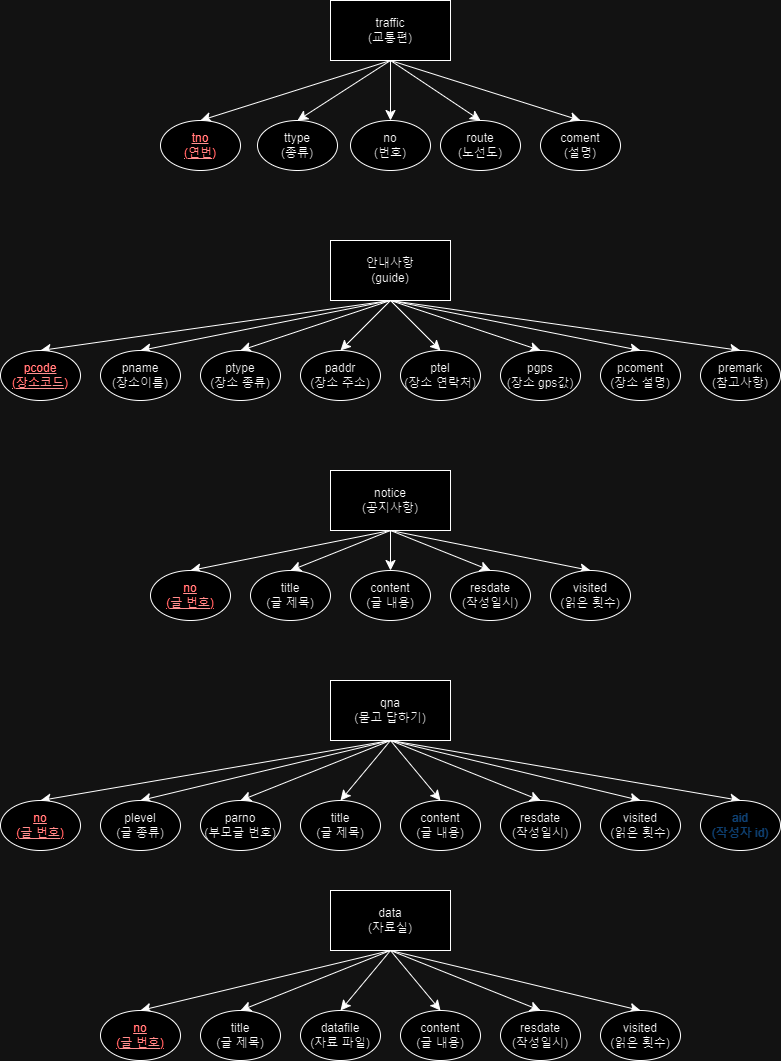

The diagram above was exported from draw.io. Its source (the exported page's mxGraphModel, read from the mxfile embedded in the PNG):
<mxGraphModel dx="1434" dy="830" grid="1" gridSize="10" guides="1" tooltips="1" connect="1" arrows="1" fold="1" page="1" pageScale="1" pageWidth="827" pageHeight="1169" math="0" shadow="0">
  <root>
    <mxCell id="0" />
    <mxCell id="1" parent="0" />
    <mxCell id="3YHKIk54glQ2s1RMrXVU-10" style="edgeStyle=none;curved=1;rounded=0;orthogonalLoop=1;jettySize=auto;html=1;exitX=0.5;exitY=1;exitDx=0;exitDy=0;entryX=0.5;entryY=0;entryDx=0;entryDy=0;fontSize=12;startSize=8;endSize=8;" parent="1" source="3YHKIk54glQ2s1RMrXVU-18" target="3YHKIk54glQ2s1RMrXVU-19" edge="1">
      <mxGeometry relative="1" as="geometry" />
    </mxCell>
    <mxCell id="3YHKIk54glQ2s1RMrXVU-11" style="edgeStyle=none;curved=1;rounded=0;orthogonalLoop=1;jettySize=auto;html=1;exitX=0.5;exitY=1;exitDx=0;exitDy=0;entryX=0.5;entryY=0;entryDx=0;entryDy=0;fontSize=12;startSize=8;endSize=8;" parent="1" source="3YHKIk54glQ2s1RMrXVU-18" target="3YHKIk54glQ2s1RMrXVU-20" edge="1">
      <mxGeometry relative="1" as="geometry" />
    </mxCell>
    <mxCell id="3YHKIk54glQ2s1RMrXVU-12" style="edgeStyle=none;curved=1;rounded=0;orthogonalLoop=1;jettySize=auto;html=1;exitX=0.5;exitY=1;exitDx=0;exitDy=0;entryX=0.5;entryY=0;entryDx=0;entryDy=0;fontSize=12;startSize=8;endSize=8;" parent="1" source="3YHKIk54glQ2s1RMrXVU-18" target="3YHKIk54glQ2s1RMrXVU-21" edge="1">
      <mxGeometry relative="1" as="geometry" />
    </mxCell>
    <mxCell id="3YHKIk54glQ2s1RMrXVU-13" style="edgeStyle=none;curved=1;rounded=0;orthogonalLoop=1;jettySize=auto;html=1;exitX=0.5;exitY=1;exitDx=0;exitDy=0;entryX=0.5;entryY=0;entryDx=0;entryDy=0;fontSize=12;startSize=8;endSize=8;" parent="1" source="3YHKIk54glQ2s1RMrXVU-18" target="3YHKIk54glQ2s1RMrXVU-22" edge="1">
      <mxGeometry relative="1" as="geometry" />
    </mxCell>
    <mxCell id="3YHKIk54glQ2s1RMrXVU-14" style="edgeStyle=none;curved=1;rounded=0;orthogonalLoop=1;jettySize=auto;html=1;exitX=0.5;exitY=1;exitDx=0;exitDy=0;entryX=0.5;entryY=0;entryDx=0;entryDy=0;fontSize=12;startSize=8;endSize=8;" parent="1" source="3YHKIk54glQ2s1RMrXVU-18" target="3YHKIk54glQ2s1RMrXVU-23" edge="1">
      <mxGeometry relative="1" as="geometry" />
    </mxCell>
    <mxCell id="3YHKIk54glQ2s1RMrXVU-15" style="edgeStyle=none;curved=1;rounded=0;orthogonalLoop=1;jettySize=auto;html=1;exitX=0.5;exitY=1;exitDx=0;exitDy=0;entryX=0.5;entryY=0;entryDx=0;entryDy=0;fontSize=12;startSize=8;endSize=8;" parent="1" source="3YHKIk54glQ2s1RMrXVU-18" target="3YHKIk54glQ2s1RMrXVU-24" edge="1">
      <mxGeometry relative="1" as="geometry" />
    </mxCell>
    <mxCell id="3YHKIk54glQ2s1RMrXVU-16" style="edgeStyle=none;curved=1;rounded=0;orthogonalLoop=1;jettySize=auto;html=1;exitX=0.5;exitY=1;exitDx=0;exitDy=0;entryX=0.5;entryY=0;entryDx=0;entryDy=0;fontSize=12;startSize=8;endSize=8;" parent="1" source="3YHKIk54glQ2s1RMrXVU-18" target="3YHKIk54glQ2s1RMrXVU-25" edge="1">
      <mxGeometry relative="1" as="geometry" />
    </mxCell>
    <mxCell id="3YHKIk54glQ2s1RMrXVU-17" style="edgeStyle=none;curved=1;rounded=0;orthogonalLoop=1;jettySize=auto;html=1;exitX=0.5;exitY=1;exitDx=0;exitDy=0;entryX=0.5;entryY=0;entryDx=0;entryDy=0;fontSize=12;startSize=8;endSize=8;" parent="1" source="3YHKIk54glQ2s1RMrXVU-18" target="3YHKIk54glQ2s1RMrXVU-26" edge="1">
      <mxGeometry relative="1" as="geometry" />
    </mxCell>
    <mxCell id="3YHKIk54glQ2s1RMrXVU-18" value="안내사항&lt;br&gt;(guide)" style="rounded=0;whiteSpace=wrap;html=1;" parent="1" vertex="1">
      <mxGeometry x="340" y="300" width="120" height="60" as="geometry" />
    </mxCell>
    <mxCell id="3YHKIk54glQ2s1RMrXVU-19" value="&lt;font color=&quot;#ff0000&quot;&gt;&lt;u&gt;pcode&lt;br&gt;(장소코드)&lt;/u&gt;&lt;/font&gt;" style="ellipse;whiteSpace=wrap;html=1;" parent="1" vertex="1">
      <mxGeometry x="10" y="410" width="80" height="50" as="geometry" />
    </mxCell>
    <mxCell id="3YHKIk54glQ2s1RMrXVU-20" value="pname&lt;div&gt;(장소이름)&lt;/div&gt;" style="ellipse;whiteSpace=wrap;html=1;" parent="1" vertex="1">
      <mxGeometry x="110" y="410" width="80" height="50" as="geometry" />
    </mxCell>
    <mxCell id="3YHKIk54glQ2s1RMrXVU-21" value="ptype&lt;br&gt;(장소 종류)" style="ellipse;whiteSpace=wrap;html=1;" parent="1" vertex="1">
      <mxGeometry x="210" y="410" width="80" height="50" as="geometry" />
    </mxCell>
    <mxCell id="3YHKIk54glQ2s1RMrXVU-22" value="paddr&lt;div&gt;(장소 주소)&lt;/div&gt;" style="ellipse;whiteSpace=wrap;html=1;" parent="1" vertex="1">
      <mxGeometry x="310" y="410" width="80" height="50" as="geometry" />
    </mxCell>
    <mxCell id="3YHKIk54glQ2s1RMrXVU-23" value="ptel&lt;div&gt;(장소 연락처)&lt;/div&gt;" style="ellipse;whiteSpace=wrap;html=1;" parent="1" vertex="1">
      <mxGeometry x="410" y="410" width="80" height="50" as="geometry" />
    </mxCell>
    <mxCell id="3YHKIk54glQ2s1RMrXVU-24" value="pgps&lt;div&gt;(장소 gps값)&lt;/div&gt;" style="ellipse;whiteSpace=wrap;html=1;" parent="1" vertex="1">
      <mxGeometry x="510" y="410" width="80" height="50" as="geometry" />
    </mxCell>
    <mxCell id="3YHKIk54glQ2s1RMrXVU-25" value="pcoment&lt;div&gt;(장소 설명)&lt;/div&gt;" style="ellipse;whiteSpace=wrap;html=1;" parent="1" vertex="1">
      <mxGeometry x="610" y="410" width="80" height="50" as="geometry" />
    </mxCell>
    <mxCell id="3YHKIk54glQ2s1RMrXVU-26" value="premark&lt;div&gt;(참고사항)&lt;/div&gt;" style="ellipse;whiteSpace=wrap;html=1;" parent="1" vertex="1">
      <mxGeometry x="710" y="410" width="80" height="50" as="geometry" />
    </mxCell>
    <mxCell id="3YHKIk54glQ2s1RMrXVU-27" style="edgeStyle=none;curved=1;rounded=0;orthogonalLoop=1;jettySize=auto;html=1;exitX=0.5;exitY=1;exitDx=0;exitDy=0;entryX=0.5;entryY=0;entryDx=0;entryDy=0;fontSize=12;startSize=8;endSize=8;" parent="1" source="3YHKIk54glQ2s1RMrXVU-32" target="3YHKIk54glQ2s1RMrXVU-33" edge="1">
      <mxGeometry relative="1" as="geometry" />
    </mxCell>
    <mxCell id="3YHKIk54glQ2s1RMrXVU-28" style="edgeStyle=none;curved=1;rounded=0;orthogonalLoop=1;jettySize=auto;html=1;exitX=0.5;exitY=1;exitDx=0;exitDy=0;entryX=0.5;entryY=0;entryDx=0;entryDy=0;fontSize=12;startSize=8;endSize=8;" parent="1" source="3YHKIk54glQ2s1RMrXVU-32" target="3YHKIk54glQ2s1RMrXVU-34" edge="1">
      <mxGeometry relative="1" as="geometry" />
    </mxCell>
    <mxCell id="3YHKIk54glQ2s1RMrXVU-29" style="edgeStyle=none;curved=1;rounded=0;orthogonalLoop=1;jettySize=auto;html=1;exitX=0.5;exitY=1;exitDx=0;exitDy=0;entryX=0.5;entryY=0;entryDx=0;entryDy=0;fontSize=12;startSize=8;endSize=8;" parent="1" source="3YHKIk54glQ2s1RMrXVU-32" target="3YHKIk54glQ2s1RMrXVU-35" edge="1">
      <mxGeometry relative="1" as="geometry" />
    </mxCell>
    <mxCell id="3YHKIk54glQ2s1RMrXVU-30" style="edgeStyle=none;curved=1;rounded=0;orthogonalLoop=1;jettySize=auto;html=1;exitX=0.5;exitY=1;exitDx=0;exitDy=0;entryX=0.5;entryY=0;entryDx=0;entryDy=0;fontSize=12;startSize=8;endSize=8;" parent="1" source="3YHKIk54glQ2s1RMrXVU-32" target="3YHKIk54glQ2s1RMrXVU-36" edge="1">
      <mxGeometry relative="1" as="geometry" />
    </mxCell>
    <mxCell id="3YHKIk54glQ2s1RMrXVU-31" style="edgeStyle=none;curved=1;rounded=0;orthogonalLoop=1;jettySize=auto;html=1;exitX=0.5;exitY=1;exitDx=0;exitDy=0;entryX=0.5;entryY=0;entryDx=0;entryDy=0;fontSize=12;startSize=8;endSize=8;" parent="1" source="3YHKIk54glQ2s1RMrXVU-32" target="3YHKIk54glQ2s1RMrXVU-37" edge="1">
      <mxGeometry relative="1" as="geometry" />
    </mxCell>
    <mxCell id="3YHKIk54glQ2s1RMrXVU-32" value="notice&lt;div&gt;(공지사항)&lt;/div&gt;" style="rounded=0;whiteSpace=wrap;html=1;" parent="1" vertex="1">
      <mxGeometry x="340" y="530" width="120" height="60" as="geometry" />
    </mxCell>
    <mxCell id="3YHKIk54glQ2s1RMrXVU-33" value="&lt;font color=&quot;#ff0000&quot;&gt;&lt;u&gt;no&lt;/u&gt;&lt;/font&gt;&lt;div&gt;&lt;font color=&quot;#ff0000&quot;&gt;&lt;u&gt;(글 번호)&lt;/u&gt;&lt;/font&gt;&lt;/div&gt;" style="ellipse;whiteSpace=wrap;html=1;" parent="1" vertex="1">
      <mxGeometry x="160" y="630" width="80" height="50" as="geometry" />
    </mxCell>
    <mxCell id="3YHKIk54glQ2s1RMrXVU-34" value="&lt;span style=&quot;background-color: initial;&quot;&gt;title&lt;/span&gt;&lt;div&gt;&lt;span style=&quot;background-color: initial;&quot;&gt;(글 제목)&lt;/span&gt;&lt;/div&gt;" style="ellipse;whiteSpace=wrap;html=1;" parent="1" vertex="1">
      <mxGeometry x="260" y="630" width="80" height="50" as="geometry" />
    </mxCell>
    <mxCell id="3YHKIk54glQ2s1RMrXVU-35" value="content&lt;br&gt;&lt;div&gt;&lt;span style=&quot;background-color: initial;&quot;&gt;(글 내용)&lt;/span&gt;&lt;/div&gt;" style="ellipse;whiteSpace=wrap;html=1;" parent="1" vertex="1">
      <mxGeometry x="360" y="630" width="80" height="50" as="geometry" />
    </mxCell>
    <mxCell id="3YHKIk54glQ2s1RMrXVU-36" value="resdate&lt;div&gt;(작성일시)&lt;/div&gt;" style="ellipse;whiteSpace=wrap;html=1;" parent="1" vertex="1">
      <mxGeometry x="460" y="630" width="80" height="50" as="geometry" />
    </mxCell>
    <mxCell id="3YHKIk54glQ2s1RMrXVU-37" value="&lt;div&gt;visited&lt;/div&gt;&lt;div&gt;(읽은 횟수)&lt;/div&gt;" style="ellipse;whiteSpace=wrap;html=1;" parent="1" vertex="1">
      <mxGeometry x="560" y="630" width="80" height="50" as="geometry" />
    </mxCell>
    <mxCell id="3YHKIk54glQ2s1RMrXVU-38" style="edgeStyle=none;curved=1;rounded=0;orthogonalLoop=1;jettySize=auto;html=1;exitX=0.5;exitY=1;exitDx=0;exitDy=0;entryX=0.5;entryY=0;entryDx=0;entryDy=0;fontSize=12;startSize=8;endSize=8;" parent="1" source="3YHKIk54glQ2s1RMrXVU-46" target="3YHKIk54glQ2s1RMrXVU-47" edge="1">
      <mxGeometry relative="1" as="geometry" />
    </mxCell>
    <mxCell id="3YHKIk54glQ2s1RMrXVU-39" style="edgeStyle=none;curved=1;rounded=0;orthogonalLoop=1;jettySize=auto;html=1;exitX=0.5;exitY=1;exitDx=0;exitDy=0;entryX=0.5;entryY=0;entryDx=0;entryDy=0;fontSize=12;startSize=8;endSize=8;" parent="1" source="3YHKIk54glQ2s1RMrXVU-46" target="3YHKIk54glQ2s1RMrXVU-49" edge="1">
      <mxGeometry relative="1" as="geometry" />
    </mxCell>
    <mxCell id="3YHKIk54glQ2s1RMrXVU-40" style="edgeStyle=none;curved=1;rounded=0;orthogonalLoop=1;jettySize=auto;html=1;exitX=0.5;exitY=1;exitDx=0;exitDy=0;entryX=0.5;entryY=0;entryDx=0;entryDy=0;fontSize=12;startSize=8;endSize=8;" parent="1" source="3YHKIk54glQ2s1RMrXVU-46" target="3YHKIk54glQ2s1RMrXVU-48" edge="1">
      <mxGeometry relative="1" as="geometry" />
    </mxCell>
    <mxCell id="3YHKIk54glQ2s1RMrXVU-41" style="edgeStyle=none;curved=1;rounded=0;orthogonalLoop=1;jettySize=auto;html=1;exitX=0.5;exitY=1;exitDx=0;exitDy=0;entryX=0.5;entryY=0;entryDx=0;entryDy=0;fontSize=12;startSize=8;endSize=8;" parent="1" source="3YHKIk54glQ2s1RMrXVU-46" target="3YHKIk54glQ2s1RMrXVU-50" edge="1">
      <mxGeometry relative="1" as="geometry" />
    </mxCell>
    <mxCell id="3YHKIk54glQ2s1RMrXVU-42" style="edgeStyle=none;curved=1;rounded=0;orthogonalLoop=1;jettySize=auto;html=1;exitX=0.5;exitY=1;exitDx=0;exitDy=0;entryX=0.5;entryY=0;entryDx=0;entryDy=0;fontSize=12;startSize=8;endSize=8;" parent="1" source="3YHKIk54glQ2s1RMrXVU-46" target="3YHKIk54glQ2s1RMrXVU-51" edge="1">
      <mxGeometry relative="1" as="geometry" />
    </mxCell>
    <mxCell id="3YHKIk54glQ2s1RMrXVU-43" style="edgeStyle=none;curved=1;rounded=0;orthogonalLoop=1;jettySize=auto;html=1;exitX=0.5;exitY=1;exitDx=0;exitDy=0;entryX=0.5;entryY=0;entryDx=0;entryDy=0;fontSize=12;startSize=8;endSize=8;" parent="1" source="3YHKIk54glQ2s1RMrXVU-46" target="3YHKIk54glQ2s1RMrXVU-52" edge="1">
      <mxGeometry relative="1" as="geometry" />
    </mxCell>
    <mxCell id="3YHKIk54glQ2s1RMrXVU-44" style="edgeStyle=none;curved=1;rounded=0;orthogonalLoop=1;jettySize=auto;html=1;exitX=0.5;exitY=1;exitDx=0;exitDy=0;entryX=0.5;entryY=0;entryDx=0;entryDy=0;fontSize=12;startSize=8;endSize=8;" parent="1" source="3YHKIk54glQ2s1RMrXVU-46" target="3YHKIk54glQ2s1RMrXVU-53" edge="1">
      <mxGeometry relative="1" as="geometry" />
    </mxCell>
    <mxCell id="3YHKIk54glQ2s1RMrXVU-45" style="edgeStyle=none;curved=1;rounded=0;orthogonalLoop=1;jettySize=auto;html=1;exitX=0.5;exitY=1;exitDx=0;exitDy=0;entryX=0.5;entryY=0;entryDx=0;entryDy=0;fontSize=12;startSize=8;endSize=8;" parent="1" source="3YHKIk54glQ2s1RMrXVU-46" target="3YHKIk54glQ2s1RMrXVU-54" edge="1">
      <mxGeometry relative="1" as="geometry" />
    </mxCell>
    <mxCell id="3YHKIk54glQ2s1RMrXVU-46" value="&lt;div&gt;qna&lt;/div&gt;&lt;div&gt;(묻고 답하기)&lt;/div&gt;" style="rounded=0;whiteSpace=wrap;html=1;" parent="1" vertex="1">
      <mxGeometry x="340" y="740" width="120" height="60" as="geometry" />
    </mxCell>
    <mxCell id="3YHKIk54glQ2s1RMrXVU-47" value="&lt;font color=&quot;#ff0000&quot;&gt;&lt;u&gt;no&lt;/u&gt;&lt;/font&gt;&lt;div&gt;&lt;font color=&quot;#ff0000&quot;&gt;&lt;u&gt;(글 번호)&lt;/u&gt;&lt;/font&gt;&lt;/div&gt;" style="ellipse;whiteSpace=wrap;html=1;" parent="1" vertex="1">
      <mxGeometry x="10" y="860" width="80" height="50" as="geometry" />
    </mxCell>
    <mxCell id="3YHKIk54glQ2s1RMrXVU-48" value="parno&lt;br&gt;&lt;div&gt;&lt;span style=&quot;background-color: initial;&quot;&gt;(부모글 번호)&lt;/span&gt;&lt;/div&gt;" style="ellipse;whiteSpace=wrap;html=1;" parent="1" vertex="1">
      <mxGeometry x="210" y="860" width="80" height="50" as="geometry" />
    </mxCell>
    <mxCell id="3YHKIk54glQ2s1RMrXVU-49" value="plevel&lt;br&gt;&lt;div&gt;&lt;span style=&quot;background-color: initial;&quot;&gt;(글 종류)&lt;/span&gt;&lt;/div&gt;" style="ellipse;whiteSpace=wrap;html=1;" parent="1" vertex="1">
      <mxGeometry x="110" y="860" width="80" height="50" as="geometry" />
    </mxCell>
    <mxCell id="3YHKIk54glQ2s1RMrXVU-50" value="&lt;div&gt;title&lt;/div&gt;&lt;div&gt;(글 제목)&lt;/div&gt;" style="ellipse;whiteSpace=wrap;html=1;" parent="1" vertex="1">
      <mxGeometry x="310" y="860" width="80" height="50" as="geometry" />
    </mxCell>
    <mxCell id="3YHKIk54glQ2s1RMrXVU-51" value="&lt;div&gt;content&lt;/div&gt;&lt;div&gt;(글 내용)&lt;/div&gt;" style="ellipse;whiteSpace=wrap;html=1;" parent="1" vertex="1">
      <mxGeometry x="410" y="860" width="80" height="50" as="geometry" />
    </mxCell>
    <mxCell id="3YHKIk54glQ2s1RMrXVU-52" value="resdate&lt;div&gt;(작성일시)&lt;/div&gt;" style="ellipse;whiteSpace=wrap;html=1;" parent="1" vertex="1">
      <mxGeometry x="510" y="860" width="80" height="50" as="geometry" />
    </mxCell>
    <mxCell id="3YHKIk54glQ2s1RMrXVU-53" value="&lt;div&gt;visited&lt;/div&gt;&lt;div&gt;(읽은 횟수)&lt;/div&gt;" style="ellipse;whiteSpace=wrap;html=1;" parent="1" vertex="1">
      <mxGeometry x="610" y="860" width="80" height="50" as="geometry" />
    </mxCell>
    <mxCell id="3YHKIk54glQ2s1RMrXVU-54" value="&lt;div&gt;&lt;font color=&quot;#99ccff&quot;&gt;aid&lt;/font&gt;&lt;/div&gt;&lt;div&gt;&lt;font color=&quot;#99ccff&quot;&gt;(작성자 id)&lt;/font&gt;&lt;/div&gt;" style="ellipse;whiteSpace=wrap;html=1;" parent="1" vertex="1">
      <mxGeometry x="710" y="860" width="80" height="50" as="geometry" />
    </mxCell>
    <mxCell id="3YHKIk54glQ2s1RMrXVU-55" style="edgeStyle=none;curved=1;rounded=0;orthogonalLoop=1;jettySize=auto;html=1;exitX=0.5;exitY=1;exitDx=0;exitDy=0;entryX=0.5;entryY=0;entryDx=0;entryDy=0;fontSize=12;startSize=8;endSize=8;" parent="1" source="3YHKIk54glQ2s1RMrXVU-61" target="3YHKIk54glQ2s1RMrXVU-62" edge="1">
      <mxGeometry relative="1" as="geometry" />
    </mxCell>
    <mxCell id="3YHKIk54glQ2s1RMrXVU-56" style="edgeStyle=none;curved=1;rounded=0;orthogonalLoop=1;jettySize=auto;html=1;exitX=0.5;exitY=1;exitDx=0;exitDy=0;entryX=0.5;entryY=0;entryDx=0;entryDy=0;fontSize=12;startSize=8;endSize=8;" parent="1" source="3YHKIk54glQ2s1RMrXVU-61" target="3YHKIk54glQ2s1RMrXVU-63" edge="1">
      <mxGeometry relative="1" as="geometry" />
    </mxCell>
    <mxCell id="3YHKIk54glQ2s1RMrXVU-57" style="edgeStyle=none;curved=1;rounded=0;orthogonalLoop=1;jettySize=auto;html=1;exitX=0.5;exitY=1;exitDx=0;exitDy=0;entryX=0.5;entryY=0;entryDx=0;entryDy=0;fontSize=12;startSize=8;endSize=8;" parent="1" source="3YHKIk54glQ2s1RMrXVU-61" target="3YHKIk54glQ2s1RMrXVU-64" edge="1">
      <mxGeometry relative="1" as="geometry" />
    </mxCell>
    <mxCell id="3YHKIk54glQ2s1RMrXVU-58" style="edgeStyle=none;curved=1;rounded=0;orthogonalLoop=1;jettySize=auto;html=1;exitX=0.5;exitY=1;exitDx=0;exitDy=0;entryX=0.5;entryY=0;entryDx=0;entryDy=0;fontSize=12;startSize=8;endSize=8;" parent="1" source="3YHKIk54glQ2s1RMrXVU-61" target="3YHKIk54glQ2s1RMrXVU-65" edge="1">
      <mxGeometry relative="1" as="geometry" />
    </mxCell>
    <mxCell id="3YHKIk54glQ2s1RMrXVU-59" style="edgeStyle=none;curved=1;rounded=0;orthogonalLoop=1;jettySize=auto;html=1;exitX=0.5;exitY=1;exitDx=0;exitDy=0;entryX=0.5;entryY=0;entryDx=0;entryDy=0;fontSize=12;startSize=8;endSize=8;" parent="1" source="3YHKIk54glQ2s1RMrXVU-61" target="3YHKIk54glQ2s1RMrXVU-66" edge="1">
      <mxGeometry relative="1" as="geometry" />
    </mxCell>
    <mxCell id="3YHKIk54glQ2s1RMrXVU-60" style="edgeStyle=none;curved=1;rounded=0;orthogonalLoop=1;jettySize=auto;html=1;exitX=0.5;exitY=1;exitDx=0;exitDy=0;entryX=0.5;entryY=0;entryDx=0;entryDy=0;fontSize=12;startSize=8;endSize=8;" parent="1" source="3YHKIk54glQ2s1RMrXVU-61" target="3YHKIk54glQ2s1RMrXVU-67" edge="1">
      <mxGeometry relative="1" as="geometry" />
    </mxCell>
    <mxCell id="3YHKIk54glQ2s1RMrXVU-61" value="&lt;div&gt;data&lt;/div&gt;&lt;div&gt;(자료실)&lt;/div&gt;" style="rounded=0;whiteSpace=wrap;html=1;" parent="1" vertex="1">
      <mxGeometry x="340" y="950" width="120" height="60" as="geometry" />
    </mxCell>
    <mxCell id="3YHKIk54glQ2s1RMrXVU-62" value="&lt;font color=&quot;#ff0000&quot;&gt;&lt;u&gt;no&lt;/u&gt;&lt;/font&gt;&lt;div&gt;&lt;font color=&quot;#ff0000&quot;&gt;&lt;u&gt;(글 번호)&lt;/u&gt;&lt;/font&gt;&lt;/div&gt;" style="ellipse;whiteSpace=wrap;html=1;" parent="1" vertex="1">
      <mxGeometry x="110" y="1070" width="80" height="50" as="geometry" />
    </mxCell>
    <mxCell id="3YHKIk54glQ2s1RMrXVU-63" value="&lt;div&gt;title&lt;/div&gt;&lt;div&gt;(글 제목)&lt;/div&gt;" style="ellipse;whiteSpace=wrap;html=1;" parent="1" vertex="1">
      <mxGeometry x="210" y="1070" width="80" height="50" as="geometry" />
    </mxCell>
    <mxCell id="3YHKIk54glQ2s1RMrXVU-64" value="&lt;div&gt;content&lt;/div&gt;&lt;div&gt;(글 내용)&lt;/div&gt;" style="ellipse;whiteSpace=wrap;html=1;" parent="1" vertex="1">
      <mxGeometry x="410" y="1070" width="80" height="50" as="geometry" />
    </mxCell>
    <mxCell id="3YHKIk54glQ2s1RMrXVU-65" value="resdate&lt;div&gt;(작성일시)&lt;/div&gt;" style="ellipse;whiteSpace=wrap;html=1;" parent="1" vertex="1">
      <mxGeometry x="510" y="1070" width="80" height="50" as="geometry" />
    </mxCell>
    <mxCell id="3YHKIk54glQ2s1RMrXVU-66" value="&lt;div&gt;visited&lt;/div&gt;&lt;div&gt;(읽은 횟수)&lt;/div&gt;" style="ellipse;whiteSpace=wrap;html=1;" parent="1" vertex="1">
      <mxGeometry x="610" y="1070" width="80" height="50" as="geometry" />
    </mxCell>
    <mxCell id="3YHKIk54glQ2s1RMrXVU-67" value="&lt;div&gt;datafile&lt;/div&gt;&lt;div&gt;(자료 파일)&lt;/div&gt;" style="ellipse;whiteSpace=wrap;html=1;" parent="1" vertex="1">
      <mxGeometry x="310" y="1070" width="80" height="50" as="geometry" />
    </mxCell>
    <mxCell id="mTA2DD2SOj9Okm3Y-5bd-1" style="edgeStyle=none;curved=1;rounded=0;orthogonalLoop=1;jettySize=auto;html=1;exitX=0.5;exitY=1;exitDx=0;exitDy=0;entryX=0.5;entryY=0;entryDx=0;entryDy=0;fontSize=12;startSize=8;endSize=8;" parent="1" source="mTA2DD2SOj9Okm3Y-5bd-6" target="mTA2DD2SOj9Okm3Y-5bd-7" edge="1">
      <mxGeometry relative="1" as="geometry" />
    </mxCell>
    <mxCell id="mTA2DD2SOj9Okm3Y-5bd-2" style="edgeStyle=none;curved=1;rounded=0;orthogonalLoop=1;jettySize=auto;html=1;exitX=0.5;exitY=1;exitDx=0;exitDy=0;entryX=0.5;entryY=0;entryDx=0;entryDy=0;fontSize=12;startSize=8;endSize=8;" parent="1" source="mTA2DD2SOj9Okm3Y-5bd-6" target="mTA2DD2SOj9Okm3Y-5bd-9" edge="1">
      <mxGeometry relative="1" as="geometry" />
    </mxCell>
    <mxCell id="mTA2DD2SOj9Okm3Y-5bd-3" style="edgeStyle=none;curved=1;rounded=0;orthogonalLoop=1;jettySize=auto;html=1;exitX=0.5;exitY=1;exitDx=0;exitDy=0;entryX=0.5;entryY=0;entryDx=0;entryDy=0;fontSize=12;startSize=8;endSize=8;" parent="1" source="mTA2DD2SOj9Okm3Y-5bd-6" target="mTA2DD2SOj9Okm3Y-5bd-8" edge="1">
      <mxGeometry relative="1" as="geometry" />
    </mxCell>
    <mxCell id="mTA2DD2SOj9Okm3Y-5bd-4" style="edgeStyle=none;curved=1;rounded=0;orthogonalLoop=1;jettySize=auto;html=1;exitX=0.5;exitY=1;exitDx=0;exitDy=0;entryX=0.5;entryY=0;entryDx=0;entryDy=0;fontSize=12;startSize=8;endSize=8;" parent="1" source="mTA2DD2SOj9Okm3Y-5bd-6" target="mTA2DD2SOj9Okm3Y-5bd-10" edge="1">
      <mxGeometry relative="1" as="geometry" />
    </mxCell>
    <mxCell id="mTA2DD2SOj9Okm3Y-5bd-5" style="edgeStyle=none;curved=1;rounded=0;orthogonalLoop=1;jettySize=auto;html=1;exitX=0.5;exitY=1;exitDx=0;exitDy=0;entryX=0.5;entryY=0;entryDx=0;entryDy=0;fontSize=12;startSize=8;endSize=8;" parent="1" source="mTA2DD2SOj9Okm3Y-5bd-6" target="mTA2DD2SOj9Okm3Y-5bd-11" edge="1">
      <mxGeometry relative="1" as="geometry" />
    </mxCell>
    <mxCell id="mTA2DD2SOj9Okm3Y-5bd-6" value="traffic&lt;br&gt;(교통편)" style="rounded=0;whiteSpace=wrap;html=1;" parent="1" vertex="1">
      <mxGeometry x="340" y="60" width="120" height="60" as="geometry" />
    </mxCell>
    <mxCell id="mTA2DD2SOj9Okm3Y-5bd-7" value="ttype&lt;br&gt;(종류)" style="ellipse;whiteSpace=wrap;html=1;" parent="1" vertex="1">
      <mxGeometry x="267" y="180" width="80" height="50" as="geometry" />
    </mxCell>
    <mxCell id="mTA2DD2SOj9Okm3Y-5bd-8" value="route&lt;br&gt;(노선도)" style="ellipse;whiteSpace=wrap;html=1;" parent="1" vertex="1">
      <mxGeometry x="450" y="180" width="80" height="50" as="geometry" />
    </mxCell>
    <mxCell id="mTA2DD2SOj9Okm3Y-5bd-9" value="&lt;font color=&quot;#ff0000&quot;&gt;&lt;u&gt;tno&lt;br&gt;(연번)&lt;/u&gt;&lt;/font&gt;" style="ellipse;whiteSpace=wrap;html=1;" parent="1" vertex="1">
      <mxGeometry x="170" y="180" width="80" height="50" as="geometry" />
    </mxCell>
    <mxCell id="mTA2DD2SOj9Okm3Y-5bd-10" value="coment&lt;br&gt;(설명)" style="ellipse;whiteSpace=wrap;html=1;" parent="1" vertex="1">
      <mxGeometry x="550" y="180" width="80" height="50" as="geometry" />
    </mxCell>
    <mxCell id="mTA2DD2SOj9Okm3Y-5bd-11" value="no&lt;br&gt;(번호)" style="ellipse;whiteSpace=wrap;html=1;" parent="1" vertex="1">
      <mxGeometry x="360" y="180" width="80" height="50" as="geometry" />
    </mxCell>
  </root>
</mxGraphModel>